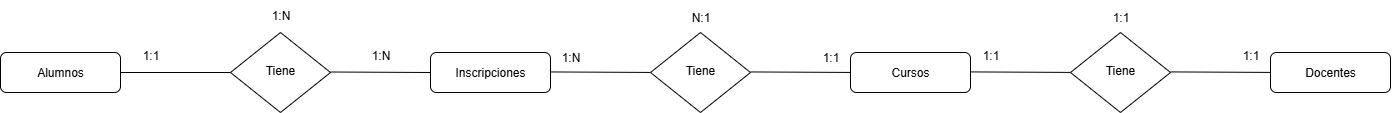

The diagram above was exported from draw.io. Its source (the exported page's mxGraphModel, read from the mxfile embedded in the PNG):
<mxGraphModel dx="390" dy="791" grid="1" gridSize="10" guides="1" tooltips="1" connect="1" arrows="1" fold="1" page="1" pageScale="1" pageWidth="827" pageHeight="1169" math="0" shadow="0">
  <root>
    <mxCell id="WIyWlLk6GJQsqaUBKTNV-0" />
    <mxCell id="WIyWlLk6GJQsqaUBKTNV-1" parent="WIyWlLk6GJQsqaUBKTNV-0" />
    <mxCell id="WIyWlLk6GJQsqaUBKTNV-3" value="Alumnos" style="rounded=1;whiteSpace=wrap;html=1;fontSize=12;glass=0;strokeWidth=1;shadow=0;" parent="WIyWlLk6GJQsqaUBKTNV-1" vertex="1">
      <mxGeometry x="160" y="80" width="120" height="40" as="geometry" />
    </mxCell>
    <mxCell id="WIyWlLk6GJQsqaUBKTNV-6" value="Tiene" style="rhombus;whiteSpace=wrap;html=1;shadow=0;fontFamily=Helvetica;fontSize=12;align=center;strokeWidth=1;spacing=6;spacingTop=-4;" parent="WIyWlLk6GJQsqaUBKTNV-1" vertex="1">
      <mxGeometry x="390" y="60" width="100" height="80" as="geometry" />
    </mxCell>
    <mxCell id="WIyWlLk6GJQsqaUBKTNV-11" value="Inscripciones" style="rounded=1;whiteSpace=wrap;html=1;fontSize=12;glass=0;strokeWidth=1;shadow=0;" parent="WIyWlLk6GJQsqaUBKTNV-1" vertex="1">
      <mxGeometry x="590" y="80" width="120" height="40" as="geometry" />
    </mxCell>
    <mxCell id="UIkEq0poO56NoPJWTnGB-1" value="" style="endArrow=none;html=1;rounded=0;entryX=0;entryY=0.5;entryDx=0;entryDy=0;" parent="WIyWlLk6GJQsqaUBKTNV-1" target="WIyWlLk6GJQsqaUBKTNV-6" edge="1">
      <mxGeometry width="50" height="50" relative="1" as="geometry">
        <mxPoint x="280" y="100" as="sourcePoint" />
        <mxPoint x="330" y="50" as="targetPoint" />
      </mxGeometry>
    </mxCell>
    <mxCell id="UIkEq0poO56NoPJWTnGB-2" value="" style="endArrow=none;html=1;rounded=0;" parent="WIyWlLk6GJQsqaUBKTNV-1" edge="1">
      <mxGeometry width="50" height="50" relative="1" as="geometry">
        <mxPoint x="490" y="99.5" as="sourcePoint" />
        <mxPoint x="590" y="100" as="targetPoint" />
      </mxGeometry>
    </mxCell>
    <mxCell id="UIkEq0poO56NoPJWTnGB-3" value="1:N" style="text;html=1;align=center;verticalAlign=middle;resizable=0;points=[];autosize=1;strokeColor=none;fillColor=none;" parent="WIyWlLk6GJQsqaUBKTNV-1" vertex="1">
      <mxGeometry x="520" y="68" width="40" height="30" as="geometry" />
    </mxCell>
    <mxCell id="UIkEq0poO56NoPJWTnGB-4" value="1:1" style="text;html=1;align=center;verticalAlign=middle;resizable=0;points=[];autosize=1;strokeColor=none;fillColor=none;" parent="WIyWlLk6GJQsqaUBKTNV-1" vertex="1">
      <mxGeometry x="290" y="68" width="40" height="30" as="geometry" />
    </mxCell>
    <mxCell id="UIkEq0poO56NoPJWTnGB-7" value="1:N" style="text;html=1;align=center;verticalAlign=middle;resizable=0;points=[];autosize=1;strokeColor=none;fillColor=none;" parent="WIyWlLk6GJQsqaUBKTNV-1" vertex="1">
      <mxGeometry x="420" y="28" width="40" height="30" as="geometry" />
    </mxCell>
    <mxCell id="Ip18OEHXxBvjIFa1xPJJ-28" value="" style="endArrow=none;html=1;rounded=0;" parent="WIyWlLk6GJQsqaUBKTNV-1" edge="1">
      <mxGeometry width="50" height="50" relative="1" as="geometry">
        <mxPoint x="710" y="99.44" as="sourcePoint" />
        <mxPoint x="810" y="99.94" as="targetPoint" />
      </mxGeometry>
    </mxCell>
    <mxCell id="Ip18OEHXxBvjIFa1xPJJ-29" value="Tiene" style="rhombus;whiteSpace=wrap;html=1;shadow=0;fontFamily=Helvetica;fontSize=12;align=center;strokeWidth=1;spacing=6;spacingTop=-4;" parent="WIyWlLk6GJQsqaUBKTNV-1" vertex="1">
      <mxGeometry x="810" y="60" width="100" height="80" as="geometry" />
    </mxCell>
    <mxCell id="Ip18OEHXxBvjIFa1xPJJ-30" value="" style="endArrow=none;html=1;rounded=0;" parent="WIyWlLk6GJQsqaUBKTNV-1" edge="1">
      <mxGeometry width="50" height="50" relative="1" as="geometry">
        <mxPoint x="910" y="99.44" as="sourcePoint" />
        <mxPoint x="1010" y="99.94" as="targetPoint" />
      </mxGeometry>
    </mxCell>
    <mxCell id="Ip18OEHXxBvjIFa1xPJJ-31" value="Cursos" style="rounded=1;whiteSpace=wrap;html=1;fontSize=12;glass=0;strokeWidth=1;shadow=0;" parent="WIyWlLk6GJQsqaUBKTNV-1" vertex="1">
      <mxGeometry x="1010" y="80" width="120" height="40" as="geometry" />
    </mxCell>
    <mxCell id="etJcTbk9o_n-dvp5nY5V-1" value="" style="endArrow=none;html=1;rounded=0;" edge="1" parent="WIyWlLk6GJQsqaUBKTNV-1">
      <mxGeometry width="50" height="50" relative="1" as="geometry">
        <mxPoint x="1130" y="99.41" as="sourcePoint" />
        <mxPoint x="1230" y="99.91" as="targetPoint" />
      </mxGeometry>
    </mxCell>
    <mxCell id="etJcTbk9o_n-dvp5nY5V-2" value="Tiene" style="rhombus;whiteSpace=wrap;html=1;shadow=0;fontFamily=Helvetica;fontSize=12;align=center;strokeWidth=1;spacing=6;spacingTop=-4;" vertex="1" parent="WIyWlLk6GJQsqaUBKTNV-1">
      <mxGeometry x="1230" y="60" width="100" height="80" as="geometry" />
    </mxCell>
    <mxCell id="etJcTbk9o_n-dvp5nY5V-3" value="" style="endArrow=none;html=1;rounded=0;" edge="1" parent="WIyWlLk6GJQsqaUBKTNV-1">
      <mxGeometry width="50" height="50" relative="1" as="geometry">
        <mxPoint x="1330" y="99.41" as="sourcePoint" />
        <mxPoint x="1430" y="99.91" as="targetPoint" />
      </mxGeometry>
    </mxCell>
    <mxCell id="etJcTbk9o_n-dvp5nY5V-4" value="Docentes" style="rounded=1;whiteSpace=wrap;html=1;fontSize=12;glass=0;strokeWidth=1;shadow=0;" vertex="1" parent="WIyWlLk6GJQsqaUBKTNV-1">
      <mxGeometry x="1430" y="80" width="120" height="40" as="geometry" />
    </mxCell>
    <mxCell id="etJcTbk9o_n-dvp5nY5V-7" value="1:1" style="text;html=1;align=center;verticalAlign=middle;resizable=0;points=[];autosize=1;strokeColor=none;fillColor=none;" vertex="1" parent="WIyWlLk6GJQsqaUBKTNV-1">
      <mxGeometry x="970" y="70" width="40" height="30" as="geometry" />
    </mxCell>
    <mxCell id="etJcTbk9o_n-dvp5nY5V-8" value="1:N" style="text;html=1;align=center;verticalAlign=middle;resizable=0;points=[];autosize=1;strokeColor=none;fillColor=none;" vertex="1" parent="WIyWlLk6GJQsqaUBKTNV-1">
      <mxGeometry x="710" y="70" width="40" height="30" as="geometry" />
    </mxCell>
    <mxCell id="etJcTbk9o_n-dvp5nY5V-9" value="N:1" style="text;html=1;align=center;verticalAlign=middle;resizable=0;points=[];autosize=1;strokeColor=none;fillColor=none;" vertex="1" parent="WIyWlLk6GJQsqaUBKTNV-1">
      <mxGeometry x="840" y="30" width="40" height="30" as="geometry" />
    </mxCell>
    <mxCell id="etJcTbk9o_n-dvp5nY5V-19" value="1:1" style="text;html=1;align=center;verticalAlign=middle;resizable=0;points=[];autosize=1;strokeColor=none;fillColor=none;" vertex="1" parent="WIyWlLk6GJQsqaUBKTNV-1">
      <mxGeometry x="1390" y="68" width="40" height="30" as="geometry" />
    </mxCell>
    <mxCell id="etJcTbk9o_n-dvp5nY5V-20" value="1:1" style="text;html=1;align=center;verticalAlign=middle;resizable=0;points=[];autosize=1;strokeColor=none;fillColor=none;" vertex="1" parent="WIyWlLk6GJQsqaUBKTNV-1">
      <mxGeometry x="1130" y="68" width="40" height="30" as="geometry" />
    </mxCell>
    <mxCell id="etJcTbk9o_n-dvp5nY5V-21" value="1:1" style="text;html=1;align=center;verticalAlign=middle;resizable=0;points=[];autosize=1;strokeColor=none;fillColor=none;" vertex="1" parent="WIyWlLk6GJQsqaUBKTNV-1">
      <mxGeometry x="1260" y="30" width="40" height="30" as="geometry" />
    </mxCell>
  </root>
</mxGraphModel>